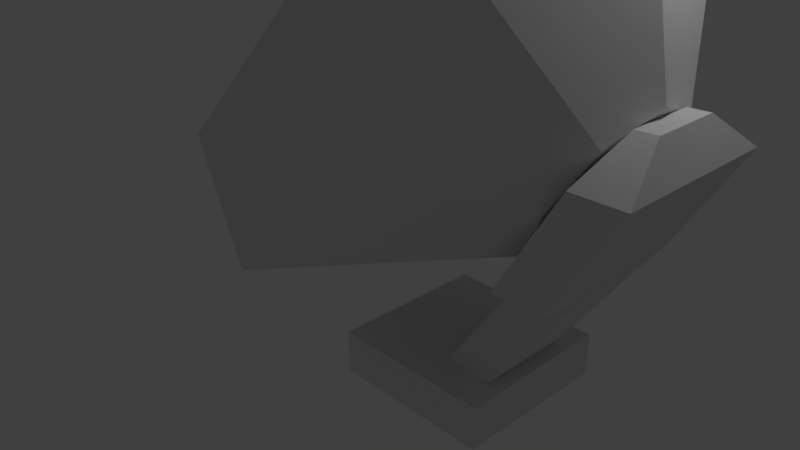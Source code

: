 # Source: Antennae.blend  (saved by Blender 2.79.0; exported with 4.5.12 LTS)
import bpy
from mathutils import Matrix  # noqa: F401  (used for matrix-valued properties, if any)

bpy.ops.wm.read_factory_settings(use_empty=True)
scene = bpy.context.scene
scene.name = 'Scene'

# ---- collections
col_collection_1 = bpy.data.collections.new('Collection 1'); scene.collection.children.link(col_collection_1)

# ---- world
world_world = bpy.data.worlds.new('World'); scene.world = world_world
world_world.color = (0.05088, 0.05088, 0.05088)
world_world.use_sun_shadow = False
world_world.sun_shadow_jitter_overblur = 0.0
world_world.cycles.sampling_method = 'MANUAL'

# ---- cameras
cam_camera = bpy.data.cameras.new('Camera')
cam_camera.clip_end = 100.0
cam_camera.lens = 35.0
cam_camera.sensor_width = 32.0
cam_camera.sensor_height = 18.0
cam_camera.ortho_scale = 7.314
cam_camera.dof.focus_distance = 0.0
cam_camera.dof.aperture_fstop = 128.0

# ---- lights
light_lamp = bpy.data.lights.new('Lamp', 'POINT')
light_lamp.transmission_factor = 0.0
light_lamp.cutoff_distance = 30.0
light_lamp.energy = 100.0
light_lamp.shadow_buffer_clip_start = 1.001
light_lamp.shadow_soft_size = 0.1
light_lamp.shadow_maximum_resolution = 0.006
light_lamp.use_absolute_resolution = True

# ---- meshes
me_cube_001 = bpy.data.meshes.new('Cube.001')
me_cube_001.from_pydata([(1.944, -0.5766, -0.3803), (2.564, -0.5766, -0.3697), (1.944, 0.5766, -0.3803), (2.564, 0.5766, -0.3697), (1.283, -0.4731, -0.9153), (2.229, -0.4731, -0.9065), (1.283, 0.4731, -0.9153), (2.229, 0.4731, -0.9065), (2.756, 1.0, -0.9017), (0.7558, 1.0, -0.9202), (0.7558, -1.0, -0.9202), (2.756, -1.0, -0.9017), (2.233, 0.4731, -1.31), (1.286, 0.4731, -1.319), (1.286, -0.4731, -1.319), (2.233, -0.4731, -1.31), (3.4, 0.9945, 2.06), (1.589, 2.544, 2.137), (3.734, 0.7032, 2.679), (3.085, 1.239, 4.915), (3.872, -3.736e-06, 2.935), (3.161, 0.8525, 5.063), (3.734, -0.7032, 2.679), (2.52, -2.383, 3.847), (3.4, -0.9945, 2.06), (2.336, -2.559, 3.543), (3.066, -0.7032, 1.441), (0.846, -1.314, 0.7764), (2.927, -3.675e-06, 1.185), (0.7713, -0.9268, 0.6363), (3.066, 0.7032, 1.441), (1.409, 2.4, 1.814), (3.054, 1.309, 5.177), (1.404, 2.768, 2.134), (3.129, 0.9262, 5.317), (2.447, -2.569, 4.02), (2.267, -2.741, 3.722), (0.6257, -1.39, 0.6686), (0.5435, -1.017, 0.5205), (1.226, 2.622, 1.813), (3.301, -3.85e-06, 5.82), (2.848, 2.307, 4.979), (1.752, -3.262, 2.949), (2.848, -2.307, 4.979), (0.2033, -3.675e-06, 0.07772), (0.657, -2.307, 0.9186), (1.752, 3.262, 2.949), (0.657, 2.307, 0.9186), (3.339, -3.824e-06, 5.208), (2.957, 1.939, 4.501), (2.037, -2.742, 2.795), (2.957, -1.939, 4.501), (0.7351, -3.675e-06, 0.3823), (1.116, -1.939, 1.089), (2.037, 2.742, 2.795), (1.116, 1.939, 1.089), (-0.7665, 0.06897, 4.577), (-0.7731, 0.1024, 4.564), (-0.8418, -0.2513, 4.437), (-0.8261, -0.2364, 4.463), (-0.9924, -0.1008, 4.158), (-0.9852, -0.1333, 4.171), (-0.9172, 0.2298, 4.299), (-0.9328, 0.2171, 4.271), (-0.7638, 0.06253, 4.554), (-0.7704, 0.0963, 4.542), (-0.8359, -0.2354, 4.422), (-0.8197, -0.22, 4.448), (-0.9725, -0.09289, 4.168), (-0.966, -0.1267, 4.18), (-0.901, 0.2103, 4.299), (-0.9168, 0.1977, 4.271), (-0.6871, -0.1639, 4.159), (-1.291, -0.2113, 4.42), (-0.6871, 0.1148, 4.159), (-1.291, 0.1623, 4.42), (-0.5584, -0.1639, 4.406), (-1.119, -0.2113, 4.751), (-0.5584, 0.1148, 4.406), (-1.119, 0.1623, 4.751), (-1.33, -0.2948, 4.346), (-1.33, 0.2457, 4.346), (-1.08, 0.2457, 4.825), (-1.08, -0.2948, 4.825), (-1.412, -0.2113, 4.483), (-1.412, 0.1623, 4.483), (-1.239, 0.1623, 4.814), (-1.239, -0.2113, 4.814), (-0.7475, 0.2457, 4.043), (-0.7475, -0.2948, 4.043), (-0.498, 0.2457, 4.522), (-0.498, -0.2948, 4.522), (-0.4686, 0.1148, 4.045), (-0.4686, -0.1639, 4.045), (-0.34, 0.1148, 4.292), (-0.34, -0.1639, 4.292), (0.7509, 1.0, -0.3842), (0.7509, -1.0, -0.3842), (2.751, -1.0, -0.3657), (2.751, 1.0, -0.3657), (2.897, 0.5766, 1.013), (2.897, -0.5766, 1.013), (3.517, -0.5766, 1.024), (3.517, 0.5766, 1.024), (2.897, 1.029, 1.093), (2.897, -1.029, 1.093), (3.517, -1.029, 1.103), (3.517, 1.029, 1.103), (3.65, 1.029, 2.395), (3.65, -1.029, 2.395), (4.269, -1.029, 2.406), (4.269, 1.029, 2.406), (3.834, 0.4174, 2.827), (3.834, -0.4174, 2.827), (4.085, -0.4174, 2.838), (4.085, 0.4174, 2.838)], [], [(1, 3, 103, 102), (96, 99, 8, 9), (7, 5, 15, 12), (10, 11, 98, 97), (96, 9, 10, 97), (8, 99, 98, 11), (7, 6, 9, 8), (6, 4, 10, 9), (5, 7, 8, 11), (4, 5, 11, 10), (13, 12, 15, 14), (6, 7, 12, 13), (5, 4, 14, 15), (4, 6, 13, 14), (16, 46, 41, 18), (18, 41, 40, 20), (20, 40, 43, 22), (22, 43, 42, 24), (24, 42, 45, 26), (26, 45, 44, 28), (49, 54, 55, 52, 53, 50, 51, 48), (28, 44, 47, 30), (30, 47, 46, 16), (16, 18, 20, 22, 24, 26, 28, 30), (54, 49, 41, 46), (37, 27, 69, 61), (48, 51, 43, 40), (23, 25, 66, 67), (50, 53, 45, 42), (25, 36, 58, 66), (52, 55, 47, 44), (19, 21, 64, 65), (32, 34, 40, 41), (35, 36, 42, 43), (37, 38, 44, 45), (39, 33, 46, 47), (21, 19, 49, 48), (25, 23, 51, 50), (29, 27, 53, 52), (17, 31, 55, 54), (33, 17, 54, 46), (19, 32, 41, 49), (34, 21, 48, 40), (23, 35, 43, 51), (36, 25, 50, 42), (27, 37, 45, 53), (38, 29, 52, 44), (31, 39, 47, 55), (65, 64, 56, 57), (67, 66, 58, 59), (69, 68, 60, 61), (71, 70, 62, 63), (27, 29, 68, 69), (29, 38, 60, 68), (31, 17, 70, 71), (34, 32, 57, 56), (39, 31, 71, 63), (17, 33, 62, 70), (36, 35, 59, 58), (32, 19, 65, 57), (38, 37, 61, 60), (21, 34, 56, 64), (33, 39, 63, 62), (35, 23, 67, 59), (89, 80, 81, 88), (88, 81, 82, 90), (90, 82, 83, 91), (91, 83, 80, 89), (76, 72, 93, 95), (73, 77, 87, 84), (73, 75, 81, 80), (75, 79, 82, 81), (79, 77, 83, 82), (77, 73, 80, 83), (86, 85, 84, 87), (79, 75, 85, 86), (77, 79, 86, 87), (75, 73, 84, 85), (74, 72, 89, 88), (78, 74, 88, 90), (76, 78, 90, 91), (72, 76, 91, 89), (92, 94, 95, 93), (74, 78, 94, 92), (78, 76, 95, 94), (72, 74, 92, 93), (0, 2, 96, 97), (1, 0, 97, 98), (3, 1, 98, 99), (2, 3, 99, 96), (103, 100, 104, 107), (2, 0, 101, 100), (3, 2, 100, 103), (0, 1, 102, 101), (106, 107, 111, 110), (101, 102, 106, 105), (102, 103, 107, 106), (100, 101, 105, 104), (110, 111, 115, 114), (104, 105, 109, 108), (107, 104, 108, 111), (105, 106, 110, 109), (113, 114, 115, 112), (108, 109, 113, 112), (111, 108, 112, 115), (109, 110, 114, 113)])
me_cube_001.use_remesh_preserve_volume = False
me_cube_001.use_remesh_preserve_attributes = False
me_cube_001.use_mirror_vertex_groups = False
me_cube_001.update()

# ---- objects
ob_cube = bpy.data.objects.new('Cube', me_cube_001)
ob_lamp = bpy.data.objects.new('Lamp', light_lamp)
ob_camera = bpy.data.objects.new('Camera', cam_camera)

# ---- transforms, parenting, visibility, modifiers, constraints
ob_cube.location = (0.0, 0.0, 0.0)
ob_cube.lineart.crease_threshold = 0.0
ob_lamp.location = (4.076, 1.005, 5.904)
ob_lamp.rotation_euler = (0.6503, 0.05522, 1.866)
ob_lamp.lock_rotations_4d = False
ob_lamp.empty_display_type = 'ARROWS'
ob_lamp.color = (0.0, 0.0, 0.0, 0.0)
ob_lamp.lineart.crease_threshold = 0.0
ob_camera.location = (7.481, -6.508, 5.344)
ob_camera.rotation_euler = (1.109, 0.0, 0.8149)
ob_camera.lock_rotations_4d = False
ob_camera.empty_display_type = 'ARROWS'
ob_camera.color = (0.0, 0.0, 0.0, 0.0)
ob_camera.display_type = 'WIRE'
ob_camera.lineart.crease_threshold = 0.0

# ---- collection membership
col_collection_1.objects.link(ob_cube)
col_collection_1.objects.link(ob_lamp)
col_collection_1.objects.link(ob_camera)

# ---- scene / render settings (as saved in the file)
scene.camera = ob_camera
scene.frame_start = 1; scene.frame_end = 250; scene.frame_set(101)
scene.render.engine = 'BLENDER_EEVEE_NEXT'
scene.render.resolution_percentage = 50
scene.render.dither_intensity = 0.0
scene.cycles.use_denoising = False
scene.cycles.samples = 128
scene.cycles.sampling_pattern = 'TABULATED_SOBOL'
scene.cycles.use_adaptive_sampling = False
scene.cycles.use_light_tree = False
scene.cycles.blur_glossy = 0.0
scene.cycles.sample_clamp_indirect = 0.0
scene.view_settings.view_transform = 'Standard'
bpy.context.view_layer.update()
